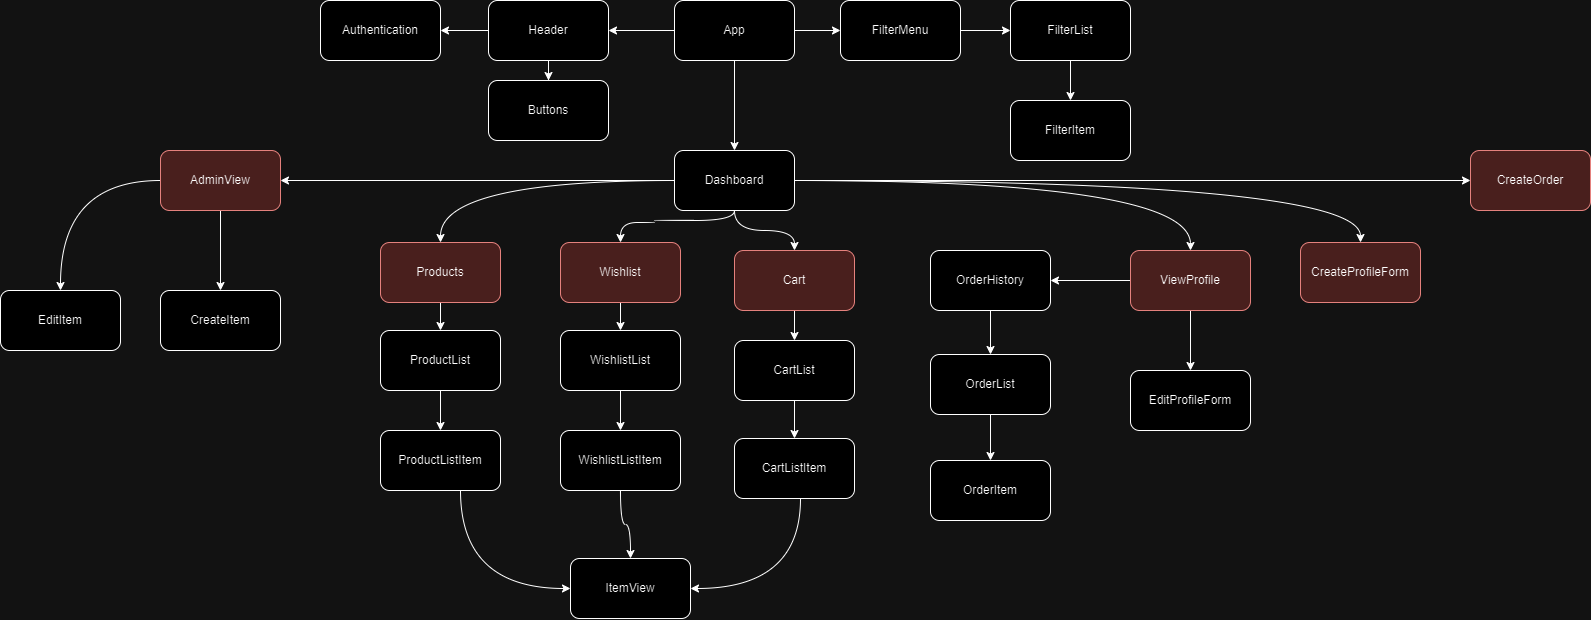

The diagram above was exported from draw.io. Its source (the exported page's mxGraphModel, read from the mxfile embedded in the PNG):
<mxGraphModel dx="2258" dy="813" grid="1" gridSize="10" guides="1" tooltips="1" connect="1" arrows="1" fold="1" page="1" pageScale="1" pageWidth="827" pageHeight="1169" math="0" shadow="0">
  <root>
    <mxCell id="0" />
    <mxCell id="1" parent="0" />
    <mxCell id="bfhCLQw2ZLlvQpr9e-nP-5" style="edgeStyle=orthogonalEdgeStyle;rounded=0;orthogonalLoop=1;jettySize=auto;html=1;curved=1;" edge="1" parent="1" source="bfhCLQw2ZLlvQpr9e-nP-1" target="bfhCLQw2ZLlvQpr9e-nP-2">
      <mxGeometry relative="1" as="geometry" />
    </mxCell>
    <mxCell id="bfhCLQw2ZLlvQpr9e-nP-6" style="edgeStyle=orthogonalEdgeStyle;rounded=0;orthogonalLoop=1;jettySize=auto;html=1;curved=1;" edge="1" parent="1" source="bfhCLQw2ZLlvQpr9e-nP-1" target="bfhCLQw2ZLlvQpr9e-nP-3">
      <mxGeometry relative="1" as="geometry" />
    </mxCell>
    <mxCell id="bfhCLQw2ZLlvQpr9e-nP-7" style="edgeStyle=orthogonalEdgeStyle;rounded=0;orthogonalLoop=1;jettySize=auto;html=1;curved=1;" edge="1" parent="1" source="bfhCLQw2ZLlvQpr9e-nP-1" target="bfhCLQw2ZLlvQpr9e-nP-4">
      <mxGeometry relative="1" as="geometry" />
    </mxCell>
    <mxCell id="bfhCLQw2ZLlvQpr9e-nP-1" value="App" style="rounded=1;whiteSpace=wrap;html=1;" vertex="1" parent="1">
      <mxGeometry x="354" y="30" width="120" height="60" as="geometry" />
    </mxCell>
    <mxCell id="bfhCLQw2ZLlvQpr9e-nP-38" value="" style="edgeStyle=orthogonalEdgeStyle;rounded=0;orthogonalLoop=1;jettySize=auto;html=1;" edge="1" parent="1" source="bfhCLQw2ZLlvQpr9e-nP-2" target="bfhCLQw2ZLlvQpr9e-nP-37">
      <mxGeometry relative="1" as="geometry" />
    </mxCell>
    <mxCell id="bfhCLQw2ZLlvQpr9e-nP-68" value="" style="edgeStyle=orthogonalEdgeStyle;rounded=0;orthogonalLoop=1;jettySize=auto;html=1;" edge="1" parent="1" source="bfhCLQw2ZLlvQpr9e-nP-2" target="bfhCLQw2ZLlvQpr9e-nP-67">
      <mxGeometry relative="1" as="geometry" />
    </mxCell>
    <mxCell id="bfhCLQw2ZLlvQpr9e-nP-2" value="Header" style="rounded=1;whiteSpace=wrap;html=1;" vertex="1" parent="1">
      <mxGeometry x="168" y="30" width="120" height="60" as="geometry" />
    </mxCell>
    <mxCell id="bfhCLQw2ZLlvQpr9e-nP-17" style="edgeStyle=orthogonalEdgeStyle;rounded=0;orthogonalLoop=1;jettySize=auto;html=1;curved=1;" edge="1" parent="1" source="bfhCLQw2ZLlvQpr9e-nP-3" target="bfhCLQw2ZLlvQpr9e-nP-8">
      <mxGeometry relative="1" as="geometry" />
    </mxCell>
    <mxCell id="bfhCLQw2ZLlvQpr9e-nP-30" style="edgeStyle=orthogonalEdgeStyle;rounded=0;orthogonalLoop=1;jettySize=auto;html=1;curved=1;" edge="1" parent="1" source="bfhCLQw2ZLlvQpr9e-nP-3" target="bfhCLQw2ZLlvQpr9e-nP-9">
      <mxGeometry relative="1" as="geometry" />
    </mxCell>
    <mxCell id="bfhCLQw2ZLlvQpr9e-nP-31" style="edgeStyle=orthogonalEdgeStyle;rounded=0;orthogonalLoop=1;jettySize=auto;html=1;curved=1;" edge="1" parent="1" source="bfhCLQw2ZLlvQpr9e-nP-3" target="bfhCLQw2ZLlvQpr9e-nP-10">
      <mxGeometry relative="1" as="geometry">
        <Array as="points">
          <mxPoint x="414" y="250" />
          <mxPoint x="334" y="250" />
          <mxPoint x="334" y="252" />
          <mxPoint x="300" y="252" />
        </Array>
      </mxGeometry>
    </mxCell>
    <mxCell id="bfhCLQw2ZLlvQpr9e-nP-32" style="edgeStyle=orthogonalEdgeStyle;rounded=0;orthogonalLoop=1;jettySize=auto;html=1;curved=1;" edge="1" parent="1" source="bfhCLQw2ZLlvQpr9e-nP-3" target="bfhCLQw2ZLlvQpr9e-nP-11">
      <mxGeometry relative="1" as="geometry" />
    </mxCell>
    <mxCell id="bfhCLQw2ZLlvQpr9e-nP-36" value="" style="edgeStyle=orthogonalEdgeStyle;rounded=0;orthogonalLoop=1;jettySize=auto;html=1;curved=1;" edge="1" parent="1" source="bfhCLQw2ZLlvQpr9e-nP-3" target="bfhCLQw2ZLlvQpr9e-nP-35">
      <mxGeometry relative="1" as="geometry" />
    </mxCell>
    <mxCell id="bfhCLQw2ZLlvQpr9e-nP-49" value="" style="edgeStyle=orthogonalEdgeStyle;rounded=0;orthogonalLoop=1;jettySize=auto;html=1;curved=1;" edge="1" parent="1" source="bfhCLQw2ZLlvQpr9e-nP-3" target="bfhCLQw2ZLlvQpr9e-nP-48">
      <mxGeometry relative="1" as="geometry" />
    </mxCell>
    <mxCell id="bfhCLQw2ZLlvQpr9e-nP-57" value="" style="edgeStyle=orthogonalEdgeStyle;rounded=0;orthogonalLoop=1;jettySize=auto;html=1;" edge="1" parent="1" source="bfhCLQw2ZLlvQpr9e-nP-3" target="bfhCLQw2ZLlvQpr9e-nP-56">
      <mxGeometry relative="1" as="geometry" />
    </mxCell>
    <mxCell id="bfhCLQw2ZLlvQpr9e-nP-3" value="Dashboard" style="rounded=1;whiteSpace=wrap;html=1;" vertex="1" parent="1">
      <mxGeometry x="354" y="180" width="120" height="60" as="geometry" />
    </mxCell>
    <mxCell id="bfhCLQw2ZLlvQpr9e-nP-14" style="edgeStyle=orthogonalEdgeStyle;rounded=0;orthogonalLoop=1;jettySize=auto;html=1;" edge="1" parent="1" source="bfhCLQw2ZLlvQpr9e-nP-4" target="bfhCLQw2ZLlvQpr9e-nP-13">
      <mxGeometry relative="1" as="geometry" />
    </mxCell>
    <mxCell id="bfhCLQw2ZLlvQpr9e-nP-4" value="FilterMenu" style="rounded=1;whiteSpace=wrap;html=1;" vertex="1" parent="1">
      <mxGeometry x="520" y="30" width="120" height="60" as="geometry" />
    </mxCell>
    <mxCell id="bfhCLQw2ZLlvQpr9e-nP-34" style="edgeStyle=orthogonalEdgeStyle;rounded=0;orthogonalLoop=1;jettySize=auto;html=1;" edge="1" parent="1" source="bfhCLQw2ZLlvQpr9e-nP-8" target="bfhCLQw2ZLlvQpr9e-nP-33">
      <mxGeometry relative="1" as="geometry" />
    </mxCell>
    <mxCell id="bfhCLQw2ZLlvQpr9e-nP-43" value="" style="edgeStyle=orthogonalEdgeStyle;rounded=0;orthogonalLoop=1;jettySize=auto;html=1;" edge="1" parent="1" source="bfhCLQw2ZLlvQpr9e-nP-8" target="bfhCLQw2ZLlvQpr9e-nP-42">
      <mxGeometry relative="1" as="geometry" />
    </mxCell>
    <mxCell id="bfhCLQw2ZLlvQpr9e-nP-8" value="ViewProfile" style="rounded=1;whiteSpace=wrap;html=1;fillColor=#f8cecc;strokeColor=#b85450;" vertex="1" parent="1">
      <mxGeometry x="810" y="280" width="120" height="60" as="geometry" />
    </mxCell>
    <mxCell id="bfhCLQw2ZLlvQpr9e-nP-59" value="" style="edgeStyle=orthogonalEdgeStyle;rounded=0;orthogonalLoop=1;jettySize=auto;html=1;" edge="1" parent="1" source="bfhCLQw2ZLlvQpr9e-nP-9" target="bfhCLQw2ZLlvQpr9e-nP-58">
      <mxGeometry relative="1" as="geometry" />
    </mxCell>
    <mxCell id="bfhCLQw2ZLlvQpr9e-nP-9" value="Products" style="rounded=1;whiteSpace=wrap;html=1;fillColor=#f8cecc;strokeColor=#b85450;" vertex="1" parent="1">
      <mxGeometry x="60" y="272" width="120" height="60" as="geometry" />
    </mxCell>
    <mxCell id="bfhCLQw2ZLlvQpr9e-nP-61" value="" style="edgeStyle=orthogonalEdgeStyle;rounded=0;orthogonalLoop=1;jettySize=auto;html=1;" edge="1" parent="1" source="bfhCLQw2ZLlvQpr9e-nP-10" target="bfhCLQw2ZLlvQpr9e-nP-60">
      <mxGeometry relative="1" as="geometry" />
    </mxCell>
    <mxCell id="bfhCLQw2ZLlvQpr9e-nP-10" value="Wishlist" style="rounded=1;whiteSpace=wrap;html=1;fillColor=#f8cecc;strokeColor=#b85450;" vertex="1" parent="1">
      <mxGeometry x="240" y="272" width="120" height="60" as="geometry" />
    </mxCell>
    <mxCell id="bfhCLQw2ZLlvQpr9e-nP-63" value="" style="edgeStyle=orthogonalEdgeStyle;rounded=0;orthogonalLoop=1;jettySize=auto;html=1;" edge="1" parent="1" source="bfhCLQw2ZLlvQpr9e-nP-11" target="bfhCLQw2ZLlvQpr9e-nP-62">
      <mxGeometry relative="1" as="geometry" />
    </mxCell>
    <mxCell id="bfhCLQw2ZLlvQpr9e-nP-11" value="Cart" style="rounded=1;whiteSpace=wrap;html=1;fillColor=#f8cecc;strokeColor=#b85450;" vertex="1" parent="1">
      <mxGeometry x="414" y="280" width="120" height="60" as="geometry" />
    </mxCell>
    <mxCell id="bfhCLQw2ZLlvQpr9e-nP-21" value="" style="edgeStyle=orthogonalEdgeStyle;rounded=0;orthogonalLoop=1;jettySize=auto;html=1;" edge="1" parent="1" source="bfhCLQw2ZLlvQpr9e-nP-13" target="bfhCLQw2ZLlvQpr9e-nP-20">
      <mxGeometry relative="1" as="geometry" />
    </mxCell>
    <mxCell id="bfhCLQw2ZLlvQpr9e-nP-13" value="FilterList" style="rounded=1;whiteSpace=wrap;html=1;" vertex="1" parent="1">
      <mxGeometry x="690" y="30" width="120" height="60" as="geometry" />
    </mxCell>
    <mxCell id="bfhCLQw2ZLlvQpr9e-nP-27" style="edgeStyle=orthogonalEdgeStyle;rounded=0;orthogonalLoop=1;jettySize=auto;html=1;curved=1;" edge="1" parent="1" source="bfhCLQw2ZLlvQpr9e-nP-15" target="bfhCLQw2ZLlvQpr9e-nP-18">
      <mxGeometry relative="1" as="geometry">
        <Array as="points">
          <mxPoint x="140" y="618" />
        </Array>
      </mxGeometry>
    </mxCell>
    <mxCell id="bfhCLQw2ZLlvQpr9e-nP-15" value="ProductListItem" style="rounded=1;whiteSpace=wrap;html=1;" vertex="1" parent="1">
      <mxGeometry x="60" y="460" width="120" height="60" as="geometry" />
    </mxCell>
    <mxCell id="bfhCLQw2ZLlvQpr9e-nP-29" style="edgeStyle=orthogonalEdgeStyle;rounded=0;orthogonalLoop=1;jettySize=auto;html=1;curved=1;" edge="1" parent="1" source="bfhCLQw2ZLlvQpr9e-nP-16" target="bfhCLQw2ZLlvQpr9e-nP-18">
      <mxGeometry relative="1" as="geometry" />
    </mxCell>
    <mxCell id="bfhCLQw2ZLlvQpr9e-nP-16" value="WishlistListItem" style="rounded=1;whiteSpace=wrap;html=1;" vertex="1" parent="1">
      <mxGeometry x="240" y="460" width="120" height="60" as="geometry" />
    </mxCell>
    <mxCell id="bfhCLQw2ZLlvQpr9e-nP-18" value="ItemView" style="rounded=1;whiteSpace=wrap;html=1;" vertex="1" parent="1">
      <mxGeometry x="250" y="588" width="120" height="60" as="geometry" />
    </mxCell>
    <mxCell id="bfhCLQw2ZLlvQpr9e-nP-20" value="FilterItem" style="whiteSpace=wrap;html=1;rounded=1;" vertex="1" parent="1">
      <mxGeometry x="690" y="130" width="120" height="60" as="geometry" />
    </mxCell>
    <mxCell id="bfhCLQw2ZLlvQpr9e-nP-28" style="edgeStyle=orthogonalEdgeStyle;rounded=0;orthogonalLoop=1;jettySize=auto;html=1;curved=1;" edge="1" parent="1" source="bfhCLQw2ZLlvQpr9e-nP-22" target="bfhCLQw2ZLlvQpr9e-nP-18">
      <mxGeometry relative="1" as="geometry">
        <Array as="points">
          <mxPoint x="480" y="618" />
        </Array>
      </mxGeometry>
    </mxCell>
    <mxCell id="bfhCLQw2ZLlvQpr9e-nP-22" value="CartListItem" style="whiteSpace=wrap;html=1;rounded=1;" vertex="1" parent="1">
      <mxGeometry x="414" y="468" width="120" height="60" as="geometry" />
    </mxCell>
    <mxCell id="bfhCLQw2ZLlvQpr9e-nP-33" value="EditProfileForm" style="rounded=1;whiteSpace=wrap;html=1;" vertex="1" parent="1">
      <mxGeometry x="810" y="400" width="120" height="60" as="geometry" />
    </mxCell>
    <mxCell id="bfhCLQw2ZLlvQpr9e-nP-35" value="CreateProfileForm" style="whiteSpace=wrap;html=1;rounded=1;fillColor=#f8cecc;strokeColor=#b85450;" vertex="1" parent="1">
      <mxGeometry x="980" y="272" width="120" height="60" as="geometry" />
    </mxCell>
    <mxCell id="bfhCLQw2ZLlvQpr9e-nP-37" value="Authentication" style="whiteSpace=wrap;html=1;rounded=1;" vertex="1" parent="1">
      <mxGeometry y="30" width="120" height="60" as="geometry" />
    </mxCell>
    <mxCell id="bfhCLQw2ZLlvQpr9e-nP-45" value="" style="edgeStyle=orthogonalEdgeStyle;rounded=0;orthogonalLoop=1;jettySize=auto;html=1;" edge="1" parent="1" source="bfhCLQw2ZLlvQpr9e-nP-42" target="bfhCLQw2ZLlvQpr9e-nP-44">
      <mxGeometry relative="1" as="geometry" />
    </mxCell>
    <mxCell id="bfhCLQw2ZLlvQpr9e-nP-42" value="OrderHistory" style="whiteSpace=wrap;html=1;rounded=1;" vertex="1" parent="1">
      <mxGeometry x="610" y="280" width="120" height="60" as="geometry" />
    </mxCell>
    <mxCell id="bfhCLQw2ZLlvQpr9e-nP-47" value="" style="edgeStyle=orthogonalEdgeStyle;rounded=0;orthogonalLoop=1;jettySize=auto;html=1;" edge="1" parent="1" source="bfhCLQw2ZLlvQpr9e-nP-44" target="bfhCLQw2ZLlvQpr9e-nP-46">
      <mxGeometry relative="1" as="geometry" />
    </mxCell>
    <mxCell id="bfhCLQw2ZLlvQpr9e-nP-44" value="OrderList" style="whiteSpace=wrap;html=1;rounded=1;" vertex="1" parent="1">
      <mxGeometry x="610" y="384" width="120" height="60" as="geometry" />
    </mxCell>
    <mxCell id="bfhCLQw2ZLlvQpr9e-nP-46" value="OrderItem" style="whiteSpace=wrap;html=1;rounded=1;" vertex="1" parent="1">
      <mxGeometry x="610" y="490" width="120" height="60" as="geometry" />
    </mxCell>
    <mxCell id="bfhCLQw2ZLlvQpr9e-nP-51" value="" style="edgeStyle=orthogonalEdgeStyle;rounded=0;orthogonalLoop=1;jettySize=auto;html=1;" edge="1" parent="1" source="bfhCLQw2ZLlvQpr9e-nP-48" target="bfhCLQw2ZLlvQpr9e-nP-50">
      <mxGeometry relative="1" as="geometry" />
    </mxCell>
    <mxCell id="bfhCLQw2ZLlvQpr9e-nP-53" value="" style="edgeStyle=orthogonalEdgeStyle;rounded=0;orthogonalLoop=1;jettySize=auto;html=1;curved=1;" edge="1" parent="1" source="bfhCLQw2ZLlvQpr9e-nP-48" target="bfhCLQw2ZLlvQpr9e-nP-52">
      <mxGeometry relative="1" as="geometry" />
    </mxCell>
    <mxCell id="bfhCLQw2ZLlvQpr9e-nP-48" value="AdminView" style="whiteSpace=wrap;html=1;rounded=1;fillColor=#f8cecc;strokeColor=#b85450;" vertex="1" parent="1">
      <mxGeometry x="-160" y="180" width="120" height="60" as="geometry" />
    </mxCell>
    <mxCell id="bfhCLQw2ZLlvQpr9e-nP-50" value="CreateItem" style="whiteSpace=wrap;html=1;rounded=1;" vertex="1" parent="1">
      <mxGeometry x="-160" y="320" width="120" height="60" as="geometry" />
    </mxCell>
    <mxCell id="bfhCLQw2ZLlvQpr9e-nP-52" value="EditItem" style="whiteSpace=wrap;html=1;rounded=1;" vertex="1" parent="1">
      <mxGeometry x="-320" y="320" width="120" height="60" as="geometry" />
    </mxCell>
    <mxCell id="bfhCLQw2ZLlvQpr9e-nP-56" value="CreateOrder" style="whiteSpace=wrap;html=1;rounded=1;fillColor=#f8cecc;strokeColor=#b85450;" vertex="1" parent="1">
      <mxGeometry x="1150" y="180" width="120" height="60" as="geometry" />
    </mxCell>
    <mxCell id="bfhCLQw2ZLlvQpr9e-nP-64" style="edgeStyle=orthogonalEdgeStyle;rounded=0;orthogonalLoop=1;jettySize=auto;html=1;" edge="1" parent="1" source="bfhCLQw2ZLlvQpr9e-nP-58" target="bfhCLQw2ZLlvQpr9e-nP-15">
      <mxGeometry relative="1" as="geometry" />
    </mxCell>
    <mxCell id="bfhCLQw2ZLlvQpr9e-nP-58" value="ProductList" style="whiteSpace=wrap;html=1;rounded=1;" vertex="1" parent="1">
      <mxGeometry x="60" y="360" width="120" height="60" as="geometry" />
    </mxCell>
    <mxCell id="bfhCLQw2ZLlvQpr9e-nP-65" style="edgeStyle=orthogonalEdgeStyle;rounded=0;orthogonalLoop=1;jettySize=auto;html=1;" edge="1" parent="1" source="bfhCLQw2ZLlvQpr9e-nP-60" target="bfhCLQw2ZLlvQpr9e-nP-16">
      <mxGeometry relative="1" as="geometry" />
    </mxCell>
    <mxCell id="bfhCLQw2ZLlvQpr9e-nP-60" value="WishlistList" style="whiteSpace=wrap;html=1;rounded=1;" vertex="1" parent="1">
      <mxGeometry x="240" y="360" width="120" height="60" as="geometry" />
    </mxCell>
    <mxCell id="bfhCLQw2ZLlvQpr9e-nP-66" style="edgeStyle=orthogonalEdgeStyle;rounded=0;orthogonalLoop=1;jettySize=auto;html=1;" edge="1" parent="1" source="bfhCLQw2ZLlvQpr9e-nP-62" target="bfhCLQw2ZLlvQpr9e-nP-22">
      <mxGeometry relative="1" as="geometry" />
    </mxCell>
    <mxCell id="bfhCLQw2ZLlvQpr9e-nP-62" value="CartList" style="whiteSpace=wrap;html=1;rounded=1;" vertex="1" parent="1">
      <mxGeometry x="414" y="370" width="120" height="60" as="geometry" />
    </mxCell>
    <mxCell id="bfhCLQw2ZLlvQpr9e-nP-67" value="Buttons" style="whiteSpace=wrap;html=1;rounded=1;" vertex="1" parent="1">
      <mxGeometry x="168" y="110" width="120" height="60" as="geometry" />
    </mxCell>
  </root>
</mxGraphModel>